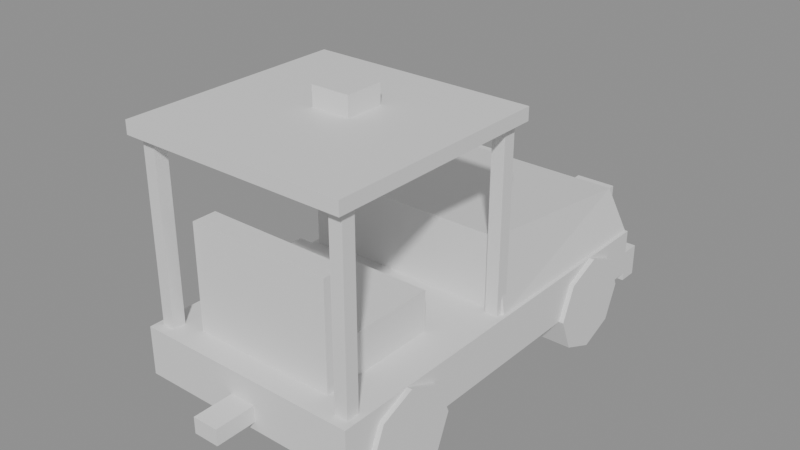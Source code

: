 # Source: tug.blend  (saved by Blender 5.2.45; exported with 4.5.12 LTS)
import bpy
from mathutils import Matrix  # noqa: F401  (used for matrix-valued properties, if any)

bpy.ops.wm.read_factory_settings(use_empty=True)
scene = bpy.context.scene
scene.name = 'Scene'

# ---- materials (node trees are filled in below, after node groups)
mat_tug = bpy.data.materials.new('tug')
mat_tug.diffuse_color = (0.95, 0.75, 0.1, 1.0)
mat_trim = bpy.data.materials.new('trim')
mat_trim.diffuse_color = (0.18, 0.18, 0.2, 1.0)
mat_metal = bpy.data.materials.new('metal')
mat_metal.diffuse_color = (0.55, 0.55, 0.6, 1.0)
mat_beacon = bpy.data.materials.new('beacon')
mat_beacon.diffuse_color = (1.0, 0.55, 0.05, 1.0)
mat_headlight = bpy.data.materials.new('headlight')
mat_headlight.diffuse_color = (1.0, 0.95, 0.7, 1.0)
mat_tire = bpy.data.materials.new('tire')
mat_tire.diffuse_color = (0.04, 0.04, 0.04, 1.0)

# ---- material node trees
mat_tug.use_nodes = True; mat_tug.node_tree.nodes.clear()
_N = mat_tug.node_tree.nodes; _L = mat_tug.node_tree.links
n0 = _N.new('ShaderNodeBsdfPrincipled'); n0.name = 'Principled BSDF'; n0.location = (-200, 100)
n0.inputs[10].default_value = 0.005
n1 = _N.new('ShaderNodeOutputMaterial'); n1.name = 'Material Output'; n1.location = (200, 100)
_L.new(n0.outputs[0], n1.inputs[0])
n1.is_active_output = True
mat_trim.use_nodes = True; mat_trim.node_tree.nodes.clear()
_N = mat_trim.node_tree.nodes; _L = mat_trim.node_tree.links
n0 = _N.new('ShaderNodeBsdfPrincipled'); n0.name = 'Principled BSDF'; n0.location = (-200, 100)
n0.inputs[10].default_value = 0.005
n1 = _N.new('ShaderNodeOutputMaterial'); n1.name = 'Material Output'; n1.location = (200, 100)
_L.new(n0.outputs[0], n1.inputs[0])
n1.is_active_output = True
mat_metal.use_nodes = True; mat_metal.node_tree.nodes.clear()
_N = mat_metal.node_tree.nodes; _L = mat_metal.node_tree.links
n0 = _N.new('ShaderNodeBsdfPrincipled'); n0.name = 'Principled BSDF'; n0.location = (-200, 100)
n0.inputs[10].default_value = 0.005
n1 = _N.new('ShaderNodeOutputMaterial'); n1.name = 'Material Output'; n1.location = (200, 100)
_L.new(n0.outputs[0], n1.inputs[0])
n1.is_active_output = True
mat_beacon.use_nodes = True; mat_beacon.node_tree.nodes.clear()
_N = mat_beacon.node_tree.nodes; _L = mat_beacon.node_tree.links
n0 = _N.new('ShaderNodeBsdfPrincipled'); n0.name = 'Principled BSDF'; n0.location = (-200, 100)
n0.inputs[10].default_value = 0.005
n1 = _N.new('ShaderNodeOutputMaterial'); n1.name = 'Material Output'; n1.location = (200, 100)
_L.new(n0.outputs[0], n1.inputs[0])
n1.is_active_output = True
mat_headlight.use_nodes = True; mat_headlight.node_tree.nodes.clear()
_N = mat_headlight.node_tree.nodes; _L = mat_headlight.node_tree.links
n0 = _N.new('ShaderNodeBsdfPrincipled'); n0.name = 'Principled BSDF'; n0.location = (-200, 100)
n0.inputs[10].default_value = 0.005
n1 = _N.new('ShaderNodeOutputMaterial'); n1.name = 'Material Output'; n1.location = (200, 100)
_L.new(n0.outputs[0], n1.inputs[0])
n1.is_active_output = True
mat_tire.use_nodes = True; mat_tire.node_tree.nodes.clear()
_N = mat_tire.node_tree.nodes; _L = mat_tire.node_tree.links
n0 = _N.new('ShaderNodeBsdfPrincipled'); n0.name = 'Principled BSDF'; n0.location = (-200, 100)
n0.inputs[10].default_value = 0.005
n1 = _N.new('ShaderNodeOutputMaterial'); n1.name = 'Material Output'; n1.location = (200, 100)
_L.new(n0.outputs[0], n1.inputs[0])
n1.is_active_output = True

# ---- meshes
me_tug = bpy.data.meshes.new('Tug')
me_tug.from_pydata([(-0.7, -1.3, 0.3), (0.7, -1.3, 0.3), (0.7, 1.3, 0.3), (-0.7, 1.3, 0.3), (-0.7, -1.3, 0.6), (0.7, -1.3, 0.6), (0.7, 1.3, 0.6), (-0.7, 1.3, 0.6), (-0.68, 0.0, 0.6), (0.68, 0.0, 0.6), (0.68, 1.3, 0.6), (-0.68, 1.3, 0.6), (-0.6, 0.0, 1.05), (0.6, 0.0, 1.05), (0.6, 1.2, 0.9), (-0.6, 1.2, 0.9), (-0.45, -1.0, 0.6), (0.45, -1.0, 0.6), (0.45, -0.4, 0.6), (-0.45, -0.4, 0.6), (-0.45, -1.0, 0.85), (0.45, -1.0, 0.85), (0.45, -0.4, 0.85), (-0.45, -0.4, 0.85), (-0.45, -1.15, 0.6), (0.45, -1.15, 0.6), (0.45, -1.0, 0.6), (-0.45, -1.0, 0.6), (-0.45, -1.15, 1.25), (0.45, -1.15, 1.25), (0.45, -1.0, 1.25), (-0.45, -1.0, 1.25), (0.58, -0.04, 0.6), (0.66, -0.04, 0.6), (0.66, 0.04, 0.6), (0.58, 0.04, 0.6), (0.58, -0.04, 1.7), (0.66, -0.04, 1.7), (0.66, 0.04, 1.7), (0.58, 0.04, 1.7), (0.58, -1.24, 0.6), (0.66, -1.24, 0.6), (0.66, -1.16, 0.6), (0.58, -1.16, 0.6), (0.58, -1.24, 1.7), (0.66, -1.24, 1.7), (0.66, -1.16, 1.7), (0.58, -1.16, 1.7), (-0.66, -0.04, 0.6), (-0.58, -0.04, 0.6), (-0.58, 0.04, 0.6), (-0.66, 0.04, 0.6), (-0.66, -0.04, 1.7), (-0.58, -0.04, 1.7), (-0.58, 0.04, 1.7), (-0.66, 0.04, 1.7), (-0.66, -1.24, 0.6), (-0.58, -1.24, 0.6), (-0.58, -1.16, 0.6), (-0.66, -1.16, 0.6), (-0.66, -1.24, 1.7), (-0.58, -1.24, 1.7), (-0.58, -1.16, 1.7), (-0.66, -1.16, 1.7), (-0.7, -1.3, 1.7), (0.7, -1.3, 1.7), (0.7, 0.1, 1.7), (-0.7, 0.1, 1.7), (-0.7, -1.3, 1.78), (0.7, -1.3, 1.78), (0.7, 0.1, 1.78), (-0.7, 0.1, 1.78), (-0.12, -0.6, 1.78), (0.12, -0.6, 1.78), (0.12, -0.36, 1.78), (-0.12, -0.36, 1.78), (-0.12, -0.6, 1.9), (0.12, -0.6, 1.9), (0.12, -0.36, 1.9), (-0.12, -0.36, 1.9), (0.3, 1.3, 0.7), (0.55, 1.3, 0.7), (0.55, 1.34, 0.7), (0.3, 1.34, 0.7), (0.3, 1.3, 0.85), (0.55, 1.3, 0.85), (0.55, 1.34, 0.85), (0.3, 1.34, 0.85), (-0.55, 1.3, 0.7), (-0.3, 1.3, 0.7), (-0.3, 1.34, 0.7), (-0.55, 1.34, 0.7), (-0.55, 1.3, 0.85), (-0.3, 1.3, 0.85), (-0.3, 1.34, 0.85), (-0.55, 1.34, 0.85), (-0.7, 1.3, 0.25), (0.7, 1.3, 0.25), (0.7, 1.42, 0.25), (-0.7, 1.42, 0.25), (-0.7, 1.3, 0.45), (0.7, 1.3, 0.45), (0.7, 1.42, 0.45), (-0.7, 1.42, 0.45), (-0.08, -1.55, 0.35), (0.08, -1.55, 0.35), (0.08, -1.3, 0.35), (-0.08, -1.3, 0.35), (-0.08, -1.55, 0.45), (0.08, -1.55, 0.45), (0.08, -1.3, 0.45), (-0.08, -1.3, 0.45)], [], [(0, 3, 2, 1), (4, 5, 6, 7), (0, 1, 5, 4), (1, 2, 6, 5), (2, 3, 7, 6), (3, 0, 4, 7), (8, 11, 10, 9), (12, 13, 14, 15), (8, 9, 13, 12), (9, 10, 14, 13), (10, 11, 15, 14), (11, 8, 12, 15), (16, 19, 18, 17), (20, 21, 22, 23), (16, 17, 21, 20), (17, 18, 22, 21), (18, 19, 23, 22), (19, 16, 20, 23), (24, 27, 26, 25), (28, 29, 30, 31), (24, 25, 29, 28), (25, 26, 30, 29), (26, 27, 31, 30), (27, 24, 28, 31), (32, 35, 34, 33), (36, 37, 38, 39), (32, 33, 37, 36), (33, 34, 38, 37), (34, 35, 39, 38), (35, 32, 36, 39), (40, 43, 42, 41), (44, 45, 46, 47), (40, 41, 45, 44), (41, 42, 46, 45), (42, 43, 47, 46), (43, 40, 44, 47), (48, 51, 50, 49), (52, 53, 54, 55), (48, 49, 53, 52), (49, 50, 54, 53), (50, 51, 55, 54), (51, 48, 52, 55), (56, 59, 58, 57), (60, 61, 62, 63), (56, 57, 61, 60), (57, 58, 62, 61), (58, 59, 63, 62), (59, 56, 60, 63), (64, 67, 66, 65), (68, 69, 70, 71), (64, 65, 69, 68), (65, 66, 70, 69), (66, 67, 71, 70), (67, 64, 68, 71), (72, 75, 74, 73), (76, 77, 78, 79), (72, 73, 77, 76), (73, 74, 78, 77), (74, 75, 79, 78), (75, 72, 76, 79), (80, 83, 82, 81), (84, 85, 86, 87), (80, 81, 85, 84), (81, 82, 86, 85), (82, 83, 87, 86), (83, 80, 84, 87), (88, 91, 90, 89), (92, 93, 94, 95), (88, 89, 93, 92), (89, 90, 94, 93), (90, 91, 95, 94), (91, 88, 92, 95), (96, 99, 98, 97), (100, 101, 102, 103), (96, 97, 101, 100), (97, 98, 102, 101), (98, 99, 103, 102), (99, 96, 100, 103), (104, 107, 106, 105), (108, 109, 110, 111), (104, 105, 109, 108), (105, 106, 110, 109), (106, 107, 111, 110), (107, 104, 108, 111)])
me_tug.polygons.foreach_set('material_index', [0, 0, 0, 0, 0, 0, 0, 0, 0, 0, 0, 0, 1, 1, 1, 1, 1, 1, 1, 1, 1, 1, 1, 1, 2, 2, 2, 2, 2, 2, 2, 2, 2, 2, 2, 2, 2, 2, 2, 2, 2, 2, 2, 2, 2, 2, 2, 2, 0, 0, 0, 0, 0, 0, 3, 3, 3, 3, 3, 3, 4, 4, 4, 4, 4, 4, 4, 4, 4, 4, 4, 4, 1, 1, 1, 1, 1, 1, 2, 2, 2, 2, 2, 2])
me_tug.materials.append(mat_tug)
me_tug.materials.append(mat_trim)
me_tug.materials.append(mat_metal)
me_tug.materials.append(mat_beacon)
me_tug.materials.append(mat_headlight)
me_tug.update()
me_cylinder = bpy.data.meshes.new('Cylinder')
me_cylinder.from_pydata([(-0.11, 0.3, 4.808e-09), (0.11, 0.3, -4.808e-09), (-0.11, 0.2121, -0.2121), (0.11, 0.2121, -0.2121), (-0.11, 0.0, -0.3), (0.11, 0.0, -0.3), (-0.11, -0.2121, -0.2121), (0.11, -0.2121, -0.2121), (-0.11, -0.3, 4.808e-09), (0.11, -0.3, -4.808e-09), (-0.11, -0.2121, 0.2121), (0.11, -0.2121, 0.2121), (-0.11, 0.0, 0.3), (0.11, 0.0, 0.3), (-0.11, 0.2121, 0.2121), (0.11, 0.2121, 0.2121)], [], [(0, 1, 3, 2), (2, 3, 5, 4), (4, 5, 7, 6), (6, 7, 9, 8), (8, 9, 11, 10), (10, 11, 13, 12), (3, 1, 15, 13, 11, 9, 7, 5), (12, 13, 15, 14), (14, 15, 1, 0), (0, 2, 4, 6, 8, 10, 12, 14)])
_uv = me_cylinder.uv_layers.new(name='UVMap')
_uv.uv.foreach_set('vector', [1.0, 0.5, 1.0, 1.0, 0.875, 1.0, 0.875, 0.5, 0.875, 0.5, 0.875, 1.0, 0.75, 1.0, 0.75, 0.5, 0.75, 0.5, 0.75, 1.0, 0.625, 1.0, 0.625, 0.5, 0.625, 0.5, 0.625, 1.0, 0.5, 1.0, 0.5, 0.5, 0.5, 0.5, 0.5, 1.0, 0.375, 1.0, 0.375, 0.5, 0.375, 0.5, 0.375, 1.0, 0.25, 1.0, 0.25, 0.5, 0.4197, 0.4197, 0.25, 0.49, 0.08029, 0.4197, 0.01, 0.25, 0.08029, 0.08029, 0.25, 0.01, 0.4197, 0.08029, 0.49, 0.25, 0.25, 0.5, 0.25, 1.0, 0.125, 1.0, 0.125, 0.5, 0.125, 0.5, 0.125, 1.0, 0.0, 1.0, 0.0, 0.5, 0.75, 0.49, 0.9197, 0.4197, 0.99, 0.25, 0.9197, 0.08029, 0.75, 0.01, 0.5803, 0.08029, 0.51, 0.25, 0.5803, 0.4197])
me_cylinder.materials.append(mat_tire)
me_cylinder.update()
me_cylinder_001 = bpy.data.meshes.new('Cylinder.001')
me_cylinder_001.from_pydata([(-0.11, 0.3, 4.808e-09), (0.11, 0.3, -4.808e-09), (-0.11, 0.2121, -0.2121), (0.11, 0.2121, -0.2121), (-0.11, 0.0, -0.3), (0.11, 0.0, -0.3), (-0.11, -0.2121, -0.2121), (0.11, -0.2121, -0.2121), (-0.11, -0.3, 4.808e-09), (0.11, -0.3, -4.808e-09), (-0.11, -0.2121, 0.2121), (0.11, -0.2121, 0.2121), (-0.11, 0.0, 0.3), (0.11, 0.0, 0.3), (-0.11, 0.2121, 0.2121), (0.11, 0.2121, 0.2121)], [], [(0, 1, 3, 2), (2, 3, 5, 4), (4, 5, 7, 6), (6, 7, 9, 8), (8, 9, 11, 10), (10, 11, 13, 12), (3, 1, 15, 13, 11, 9, 7, 5), (12, 13, 15, 14), (14, 15, 1, 0), (0, 2, 4, 6, 8, 10, 12, 14)])
_uv = me_cylinder_001.uv_layers.new(name='UVMap')
_uv.uv.foreach_set('vector', [1.0, 0.5, 1.0, 1.0, 0.875, 1.0, 0.875, 0.5, 0.875, 0.5, 0.875, 1.0, 0.75, 1.0, 0.75, 0.5, 0.75, 0.5, 0.75, 1.0, 0.625, 1.0, 0.625, 0.5, 0.625, 0.5, 0.625, 1.0, 0.5, 1.0, 0.5, 0.5, 0.5, 0.5, 0.5, 1.0, 0.375, 1.0, 0.375, 0.5, 0.375, 0.5, 0.375, 1.0, 0.25, 1.0, 0.25, 0.5, 0.4197, 0.4197, 0.25, 0.49, 0.08029, 0.4197, 0.01, 0.25, 0.08029, 0.08029, 0.25, 0.01, 0.4197, 0.08029, 0.49, 0.25, 0.25, 0.5, 0.25, 1.0, 0.125, 1.0, 0.125, 0.5, 0.125, 0.5, 0.125, 1.0, 0.0, 1.0, 0.0, 0.5, 0.75, 0.49, 0.9197, 0.4197, 0.99, 0.25, 0.9197, 0.08029, 0.75, 0.01, 0.5803, 0.08029, 0.51, 0.25, 0.5803, 0.4197])
me_cylinder_001.materials.append(mat_tire)
me_cylinder_001.update()
me_cylinder_002 = bpy.data.meshes.new('Cylinder.002')
me_cylinder_002.from_pydata([(-0.11, 0.3, 4.808e-09), (0.11, 0.3, -4.808e-09), (-0.11, 0.2121, -0.2121), (0.11, 0.2121, -0.2121), (-0.11, 0.0, -0.3), (0.11, 0.0, -0.3), (-0.11, -0.2121, -0.2121), (0.11, -0.2121, -0.2121), (-0.11, -0.3, 4.808e-09), (0.11, -0.3, -4.808e-09), (-0.11, -0.2121, 0.2121), (0.11, -0.2121, 0.2121), (-0.11, 0.0, 0.3), (0.11, 0.0, 0.3), (-0.11, 0.2121, 0.2121), (0.11, 0.2121, 0.2121)], [], [(0, 1, 3, 2), (2, 3, 5, 4), (4, 5, 7, 6), (6, 7, 9, 8), (8, 9, 11, 10), (10, 11, 13, 12), (3, 1, 15, 13, 11, 9, 7, 5), (12, 13, 15, 14), (14, 15, 1, 0), (0, 2, 4, 6, 8, 10, 12, 14)])
_uv = me_cylinder_002.uv_layers.new(name='UVMap')
_uv.uv.foreach_set('vector', [1.0, 0.5, 1.0, 1.0, 0.875, 1.0, 0.875, 0.5, 0.875, 0.5, 0.875, 1.0, 0.75, 1.0, 0.75, 0.5, 0.75, 0.5, 0.75, 1.0, 0.625, 1.0, 0.625, 0.5, 0.625, 0.5, 0.625, 1.0, 0.5, 1.0, 0.5, 0.5, 0.5, 0.5, 0.5, 1.0, 0.375, 1.0, 0.375, 0.5, 0.375, 0.5, 0.375, 1.0, 0.25, 1.0, 0.25, 0.5, 0.4197, 0.4197, 0.25, 0.49, 0.08029, 0.4197, 0.01, 0.25, 0.08029, 0.08029, 0.25, 0.01, 0.4197, 0.08029, 0.49, 0.25, 0.25, 0.5, 0.25, 1.0, 0.125, 1.0, 0.125, 0.5, 0.125, 0.5, 0.125, 1.0, 0.0, 1.0, 0.0, 0.5, 0.75, 0.49, 0.9197, 0.4197, 0.99, 0.25, 0.9197, 0.08029, 0.75, 0.01, 0.5803, 0.08029, 0.51, 0.25, 0.5803, 0.4197])
me_cylinder_002.materials.append(mat_tire)
me_cylinder_002.update()
me_cylinder_003 = bpy.data.meshes.new('Cylinder.003')
me_cylinder_003.from_pydata([(-0.11, 0.3, 4.808e-09), (0.11, 0.3, -4.808e-09), (-0.11, 0.2121, -0.2121), (0.11, 0.2121, -0.2121), (-0.11, 0.0, -0.3), (0.11, 0.0, -0.3), (-0.11, -0.2121, -0.2121), (0.11, -0.2121, -0.2121), (-0.11, -0.3, 4.808e-09), (0.11, -0.3, -4.808e-09), (-0.11, -0.2121, 0.2121), (0.11, -0.2121, 0.2121), (-0.11, 0.0, 0.3), (0.11, 0.0, 0.3), (-0.11, 0.2121, 0.2121), (0.11, 0.2121, 0.2121)], [], [(0, 1, 3, 2), (2, 3, 5, 4), (4, 5, 7, 6), (6, 7, 9, 8), (8, 9, 11, 10), (10, 11, 13, 12), (3, 1, 15, 13, 11, 9, 7, 5), (12, 13, 15, 14), (14, 15, 1, 0), (0, 2, 4, 6, 8, 10, 12, 14)])
_uv = me_cylinder_003.uv_layers.new(name='UVMap')
_uv.uv.foreach_set('vector', [1.0, 0.5, 1.0, 1.0, 0.875, 1.0, 0.875, 0.5, 0.875, 0.5, 0.875, 1.0, 0.75, 1.0, 0.75, 0.5, 0.75, 0.5, 0.75, 1.0, 0.625, 1.0, 0.625, 0.5, 0.625, 0.5, 0.625, 1.0, 0.5, 1.0, 0.5, 0.5, 0.5, 0.5, 0.5, 1.0, 0.375, 1.0, 0.375, 0.5, 0.375, 0.5, 0.375, 1.0, 0.25, 1.0, 0.25, 0.5, 0.4197, 0.4197, 0.25, 0.49, 0.08029, 0.4197, 0.01, 0.25, 0.08029, 0.08029, 0.25, 0.01, 0.4197, 0.08029, 0.49, 0.25, 0.25, 0.5, 0.25, 1.0, 0.125, 1.0, 0.125, 0.5, 0.125, 0.5, 0.125, 1.0, 0.0, 1.0, 0.0, 0.5, 0.75, 0.49, 0.9197, 0.4197, 0.99, 0.25, 0.9197, 0.08029, 0.75, 0.01, 0.5803, 0.08029, 0.51, 0.25, 0.5803, 0.4197])
me_cylinder_003.materials.append(mat_tire)
me_cylinder_003.update()

# ---- objects
ob_tug = bpy.data.objects.new('Tug', me_tug)
ob_wheel_0r = bpy.data.objects.new('Wheel_0R', me_cylinder)
ob_wheel_0l = bpy.data.objects.new('Wheel_0L', me_cylinder_001)
ob_wheel_1r = bpy.data.objects.new('Wheel_1R', me_cylinder_002)
ob_wheel_1l = bpy.data.objects.new('Wheel_1L', me_cylinder_003)

# ---- transforms, parenting, visibility, modifiers, constraints
ob_tug.location = (0.0, 0.0, 0.0)
ob_wheel_0r.location = (0.62, 0.85, 0.3)
ob_wheel_0l.location = (-0.62, 0.85, 0.3)
ob_wheel_1r.location = (0.62, -0.85, 0.3)
ob_wheel_1l.location = (-0.62, -0.85, 0.3)

# ---- collection membership
scene.collection.objects.link(ob_tug)
scene.collection.objects.link(ob_wheel_0r)
scene.collection.objects.link(ob_wheel_0l)
scene.collection.objects.link(ob_wheel_1r)
scene.collection.objects.link(ob_wheel_1l)

# ---- scene / render settings (as saved in the file)
scene.frame_start = 1; scene.frame_end = 250; scene.frame_set(1)
scene.render.engine = 'BLENDER_EEVEE_NEXT'
scene.render.bake_bias = 0.0
scene.render.bake_samples = 0
scene.render.compositor_device = 'GPU'
scene.eevee.use_volume_custom_range = False
scene.eevee.fast_gi_thickness_near = 0.1
scene.eevee.fast_gi_thickness_far = 0.0
scene.eevee.ray_tracing_options.screen_trace_thickness = 0.1
bpy.context.view_layer.update()

# ---- added for rendering (the .blend has no active camera and no usable light): camera, sun + grey world if the file has none
cam_auto = bpy.data.cameras.new('AutoCamera')
cam_auto.lens = 50.0
cam_auto.sensor_width = 36.0
cam_auto.clip_end = 1000.0
ob_auto_camera = bpy.data.objects.new('AutoCamera', cam_auto)
scene.collection.objects.link(ob_auto_camera)
ob_auto_camera.location = (3.53074, -4.30188, 3.77459)
ob_auto_camera.rotation_euler = (1.09748, -7.21219e-08, 0.694738)
scene.camera = ob_auto_camera
light_auto_sun = bpy.data.lights.new('AutoSun', 'SUN')
light_auto_sun.energy = 3.0
light_auto_sun.angle = 0.0523599
ob_auto_sun = bpy.data.objects.new('AutoSun', light_auto_sun)
scene.collection.objects.link(ob_auto_sun)
ob_auto_sun.rotation_euler = (0.872665, 0.174533, 0.523599)
if scene.world is None:
    world_auto = bpy.data.worlds.new('AutoWorld')
    world_auto.color = (0.3, 0.3, 0.3)
    scene.world = world_auto
bpy.context.view_layer.update()
